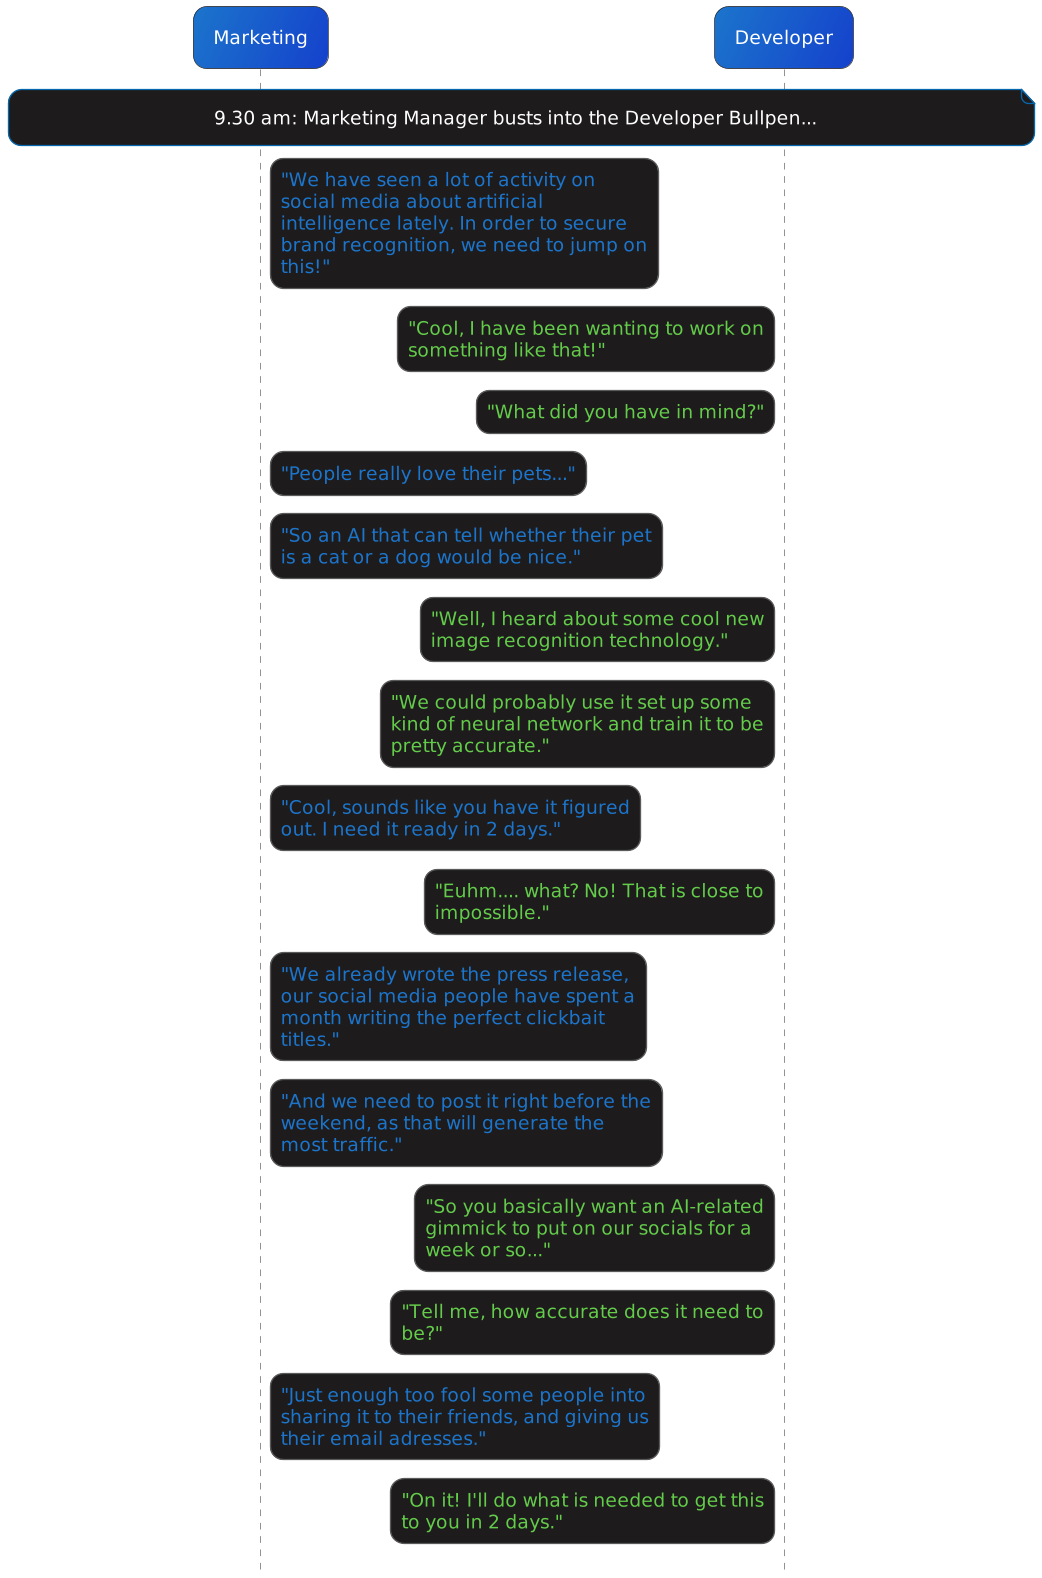

The diagram above was rendered by PlantUML. Its source (embedded in the PNG):
@startuml
'https://plantuml.com/sequence-diagram

!include ../../../templates/plantuml/puml-theme-bluegray_conversation.puml
skinparam dpi 320
skinParam maxMessageSize 280
hide stereotype
hide footbox

<style>
    sequenceDiagram {
        FontSize 14
        Font monospaced
        BackgroundColor #00000000

        participant {
            BackGroundColor #1c75cc/1541CC
        }

        responder {
            BackGroundColor #63CC4A/349646
        }

        arrow {
            FontColor #1c75cc
        }

        .reply * {
            FontColor #63CC4A/349646
        }

        note {
            BackgroundColor #1D1B1B
        }
    }
</style>

participant Marketing as A
participant Developer as B <<responder>>

note over A, B: 9.30 am: Marketing Manager busts into the Developer Bullpen...
A -> B: "We have seen a lot of activity on social media about artificial intelligence lately. In order to secure brand recognition, we need to jump on this!"
B -> A <<reply>>: "Cool, I have been wanting to work on something like that!"
B -> A <<reply>>: "What did you have in mind?"
A -> B: "People really love their pets..."
A -> B: "So an AI that can tell whether their pet is a cat or a dog would be nice."
B -> A <<reply>> : "Well, I heard about some cool new image recognition technology."
B -> A <<reply>> : "We could probably use it set up some kind of neural network and train it to be pretty accurate."
A -> B: "Cool, sounds like you have it figured out. I need it ready in 2 days."
B -> A <<reply>>: "Euhm.... what? No! That is close to impossible."
A -> B: "We already wrote the press release, our social media people have spent a month writing the perfect clickbait titles."
A -> B: "And we need to post it right before the weekend, as that will generate the most traffic."
B -> A <<reply>>: "So you basically want an AI-related gimmick to put on our socials for a week or so..."
B -> A <<reply>>: "Tell me, how accurate does it need to be?"
A -> B: "Just enough too fool some people into sharing it to their friends, and giving us their email adresses."
B -> A <<reply>>: "On it! I'll do what is needed to get this to you in 2 days."
'B -> A <<reply>>: "I am very busy this week. So I don't think I will have the time to do it."
'A -> B: "But mom... The people from work will all be there, and I promised them there would be homemade cake. Please help me out. "
'B -> A <<reply>>: "Why on earth would you promise them that if you don't know how to do it? I might be able to do it if I find some time, maybe, I guess."
'A -> B: "Thanks mom! I knew I could count on you."
'note over A, B: A few days later, Alex calls Brunhilda
'A -> B: "Hey mom. Could you bring the cake by the house in a couple of hours? The guests will be arriving soon."
'B -> A <<reply>>: "What cake? I told you I was too busy to be baking this week. You're a grown man, clean up your own messes."
'A -> B: "Gee... Thanks for nothing, I guess."
'note over A, B: Alex hangs up angrily

@enduml